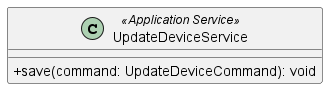

The diagram above was rendered by PlantUML. Its source (embedded in the PNG):
@startuml UpdateDeviceService
skinparam classAttributeIconSize 0
class UpdateDeviceService <<Application Service>> {
    + save(command: UpdateDeviceCommand): void
}

@enduml